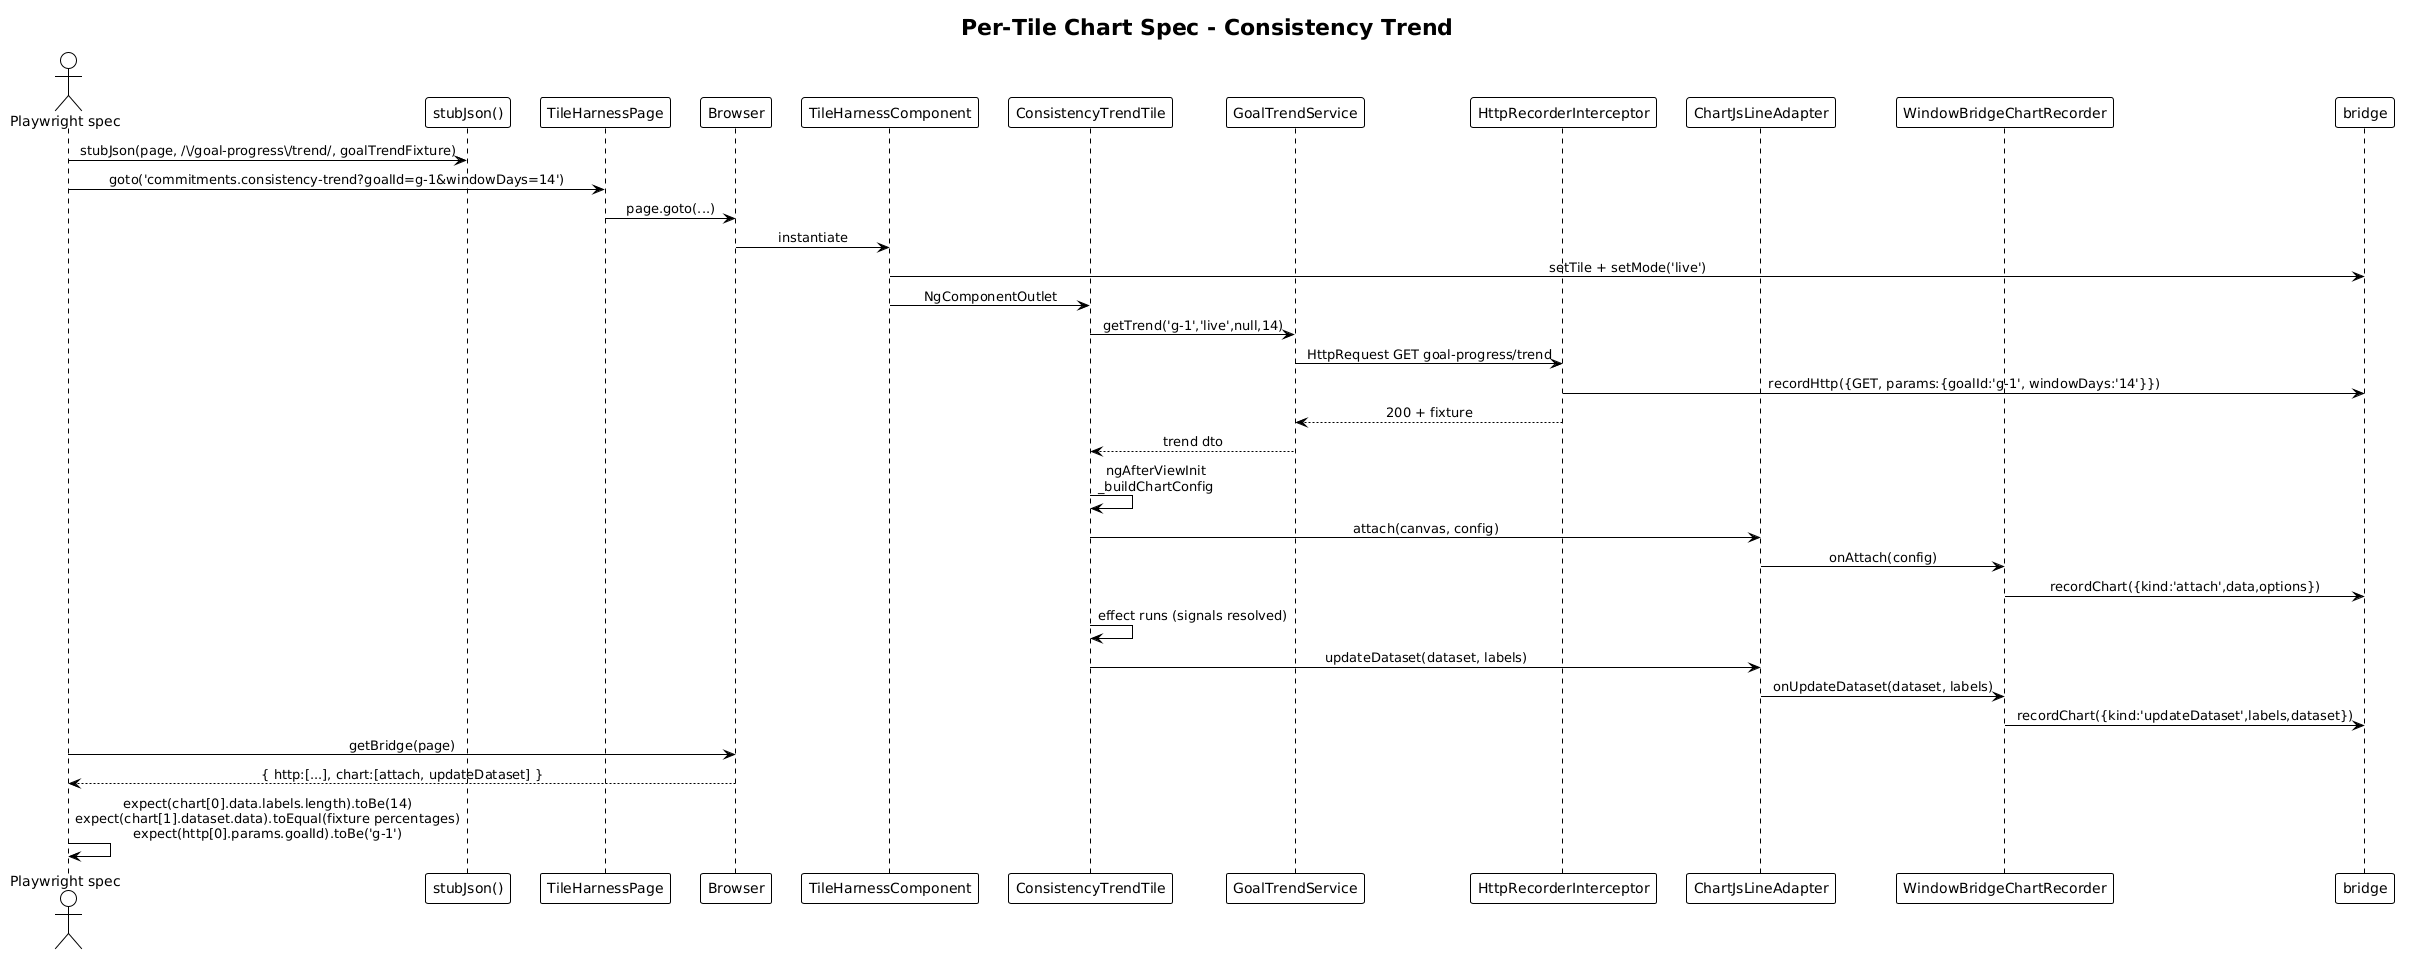

The diagram above was rendered by PlantUML. Its source (embedded in the PNG):
@startuml
!theme plain
skinparam sequenceMessageAlign center

title Per-Tile Chart Spec - Consistency Trend

actor "Playwright spec" as SPEC
participant "stubJson()" as STUB
participant "TileHarnessPage" as HARN_POM
participant "Browser" as BR
participant "TileHarnessComponent" as HARN
participant "ConsistencyTrendTile" as TILE
participant "GoalTrendService" as SVC
participant "HttpRecorderInterceptor" as HREC
participant "ChartJsLineAdapter" as ADAPT
participant "WindowBridgeChartRecorder" as CREC
participant "bridge" as BRIDGE

SPEC -> STUB: stubJson(page, /\\/goal-progress\\/trend/, goalTrendFixture)
SPEC -> HARN_POM: goto('commitments.consistency-trend?goalId=g-1&windowDays=14')
HARN_POM -> BR: page.goto(...)
BR -> HARN: instantiate
HARN -> BRIDGE: setTile + setMode('live')
HARN -> TILE: NgComponentOutlet
TILE -> SVC: getTrend('g-1','live',null,14)
SVC -> HREC: HttpRequest GET goal-progress/trend
HREC -> BRIDGE: recordHttp({GET, params:{goalId:'g-1', windowDays:'14'}})
HREC --> SVC: 200 + fixture
SVC --> TILE: trend dto

TILE -> TILE: ngAfterViewInit\n_buildChartConfig
TILE -> ADAPT: attach(canvas, config)
ADAPT -> CREC: onAttach(config)
CREC -> BRIDGE: recordChart({kind:'attach',data,options})
TILE -> TILE: effect runs (signals resolved)
TILE -> ADAPT: updateDataset(dataset, labels)
ADAPT -> CREC: onUpdateDataset(dataset, labels)
CREC -> BRIDGE: recordChart({kind:'updateDataset',labels,dataset})

SPEC -> BR: getBridge(page)
BR --> SPEC: { http:[...], chart:[attach, updateDataset] }
SPEC -> SPEC: expect(chart[0].data.labels.length).toBe(14)\nexpect(chart[1].dataset.data).toEqual(fixture percentages)\nexpect(http[0].params.goalId).toBe('g-1')
@enduml